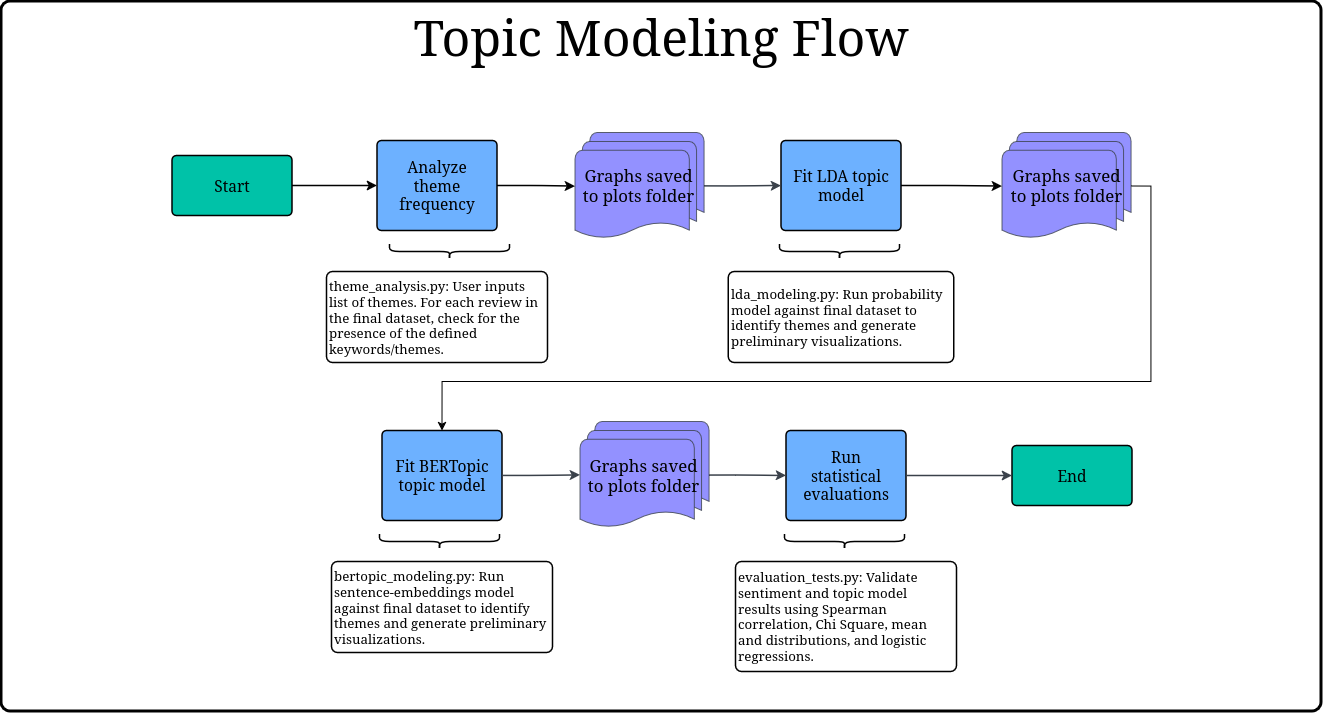

The diagram above was exported from draw.io. Its source (the exported page's mxGraphModel, read from the mxfile embedded in the PNG):
<mxGraphModel dx="2124" dy="2496" grid="1" gridSize="10" guides="1" tooltips="1" connect="1" arrows="1" fold="1" page="1" pageScale="1" pageWidth="850" pageHeight="1100" math="0" shadow="0">
  <root>
    <mxCell id="0" />
    <mxCell id="1" parent="0" />
    <mxCell id="2" parent="1" style="html=1;overflow=block;blockSpacing=1;whiteSpace=wrap;fontSize=13;spacing=0;strokeOpacity=100;fillOpacity=100;rounded=1;absoluteArcSize=1;arcSize=18;fillColor=light-dark(#FFFFFF,#000000);strokeWidth=3;container=1;pointerEvents=0;collapsible=0;recursiveResize=0;lucidId=DiUDCJY97_GA;fontStyle=2" value="" vertex="1">
      <mxGeometry height="710" width="1320" x="1940" y="-1060" as="geometry" />
    </mxCell>
    <mxCell id="3" parent="2" style="html=1;overflow=block;blockSpacing=1;whiteSpace=wrap;fontSize=15.5;spacing=3.8;strokeOpacity=100;fillOpacity=100;rounded=1;absoluteArcSize=1;arcSize=9;fillColor=#00c2a8;strokeWidth=1.5;lucidId=DiUDZg_SBLS-;" value="Start" vertex="1">
      <mxGeometry height="60" width="120" x="170.5" y="154" as="geometry" />
    </mxCell>
    <mxCell id="4" parent="2" style="html=1;overflow=block;blockSpacing=1;whiteSpace=wrap;fontSize=15.5;spacing=9;strokeOpacity=100;fillOpacity=100;rounded=1;absoluteArcSize=1;arcSize=9;fillColor=#6db1ff;strokeWidth=1.5;lucidId=tqUD.k1Dot8V;" value="Analyze theme frequency" vertex="1">
      <mxGeometry height="90" width="120" x="375.5" y="139" as="geometry" />
    </mxCell>
    <mxCell id="5" parent="2" style="html=1;overflow=block;blockSpacing=1;whiteSpace=wrap;shape=mxgraph.flowchart.multi-document;fontSize=16.8;align=center;spacing=3.8;strokeColor=#3a414a;strokeOpacity=100;fillOpacity=100;rounded=1;absoluteArcSize=1;arcSize=12;fillColor=#9391ff;strokeWidth=0.8;lucidId=eFUD0dm~WJRX;" value="Graphs saved to plots folder" vertex="1">
      <mxGeometry height="107" width="129" x="573.5" y="131" as="geometry" />
    </mxCell>
    <mxCell id="6" parent="2" style="html=1;overflow=block;blockSpacing=1;whiteSpace=wrap;fontSize=15.5;spacing=9;strokeOpacity=100;fillOpacity=100;rounded=1;absoluteArcSize=1;arcSize=9;fillColor=#6db1ff;strokeWidth=1.5;lucidId=DiUDOMKN0Z1E;" value="Fit LDA topic model" vertex="1">
      <mxGeometry height="90" width="120" x="779.5" y="139" as="geometry" />
    </mxCell>
    <mxCell id="7" edge="1" parent="2" source="8" style="edgeStyle=orthogonalEdgeStyle;rounded=0;orthogonalLoop=1;jettySize=auto;html=1;entryX=0.5;entryY=0;entryDx=0;entryDy=0;exitX=1;exitY=0.5;exitDx=0;exitDy=0;exitPerimeter=0;" target="18">
      <mxGeometry relative="1" as="geometry">
        <Array as="points">
          <mxPoint x="1149.5" y="184" />
          <mxPoint x="1149.5" y="380" />
          <mxPoint x="440.5" y="380" />
        </Array>
      </mxGeometry>
    </mxCell>
    <mxCell id="8" parent="2" style="html=1;overflow=block;blockSpacing=1;whiteSpace=wrap;shape=mxgraph.flowchart.multi-document;fontSize=16.8;align=center;spacing=3.8;strokeColor=#3a414a;strokeOpacity=100;fillOpacity=100;rounded=1;absoluteArcSize=1;arcSize=12;fillColor=#9391ff;strokeWidth=0.8;lucidId=DiUD~X1bR8.E;" value="Graphs saved to plots folder" vertex="1">
      <mxGeometry height="107" width="129" x="1000.5" y="131" as="geometry" />
    </mxCell>
    <mxCell id="9" edge="1" parent="2" source="3" style="html=1;jettySize=18;whiteSpace=wrap;fontSize=13;strokeOpacity=100;strokeWidth=1.5;rounded=1;arcSize=12;edgeStyle=orthogonalEdgeStyle;startArrow=none;exitX=1;exitY=0.5;exitPerimeter=0;entryX=0;entryY=0.5;entryPerimeter=0;lucidId=DiUDg1p-AutH;" target="4" value="">
      <mxGeometry height="100" relative="1" width="100" as="geometry">
        <Array as="points" />
      </mxGeometry>
    </mxCell>
    <mxCell id="10" edge="1" parent="2" source="4" style="html=1;jettySize=18;whiteSpace=wrap;fontSize=13;strokeOpacity=100;strokeWidth=1.5;rounded=1;arcSize=12;edgeStyle=orthogonalEdgeStyle;startArrow=none;exitX=1;exitY=0.5;exitPerimeter=0;entryX=0;entryY=0.5;entryPerimeter=0;lucidId=eFUDw~K03gj_;" target="5" value="">
      <mxGeometry height="100" relative="1" width="100" as="geometry">
        <Array as="points" />
      </mxGeometry>
    </mxCell>
    <mxCell id="11" edge="1" parent="2" source="5" style="html=1;jettySize=18;whiteSpace=wrap;fontSize=13;strokeColor=#3a414a;strokeOpacity=100;strokeWidth=1.5;rounded=1;arcSize=24;edgeStyle=orthogonalEdgeStyle;startArrow=none;exitX=1;exitY=0.5;exitPerimeter=0;entryX=0;entryY=0.5;entryPerimeter=0;lucidId=kIUDuuscUyWw;" target="6" value="">
      <mxGeometry height="100" relative="1" width="100" as="geometry">
        <Array as="points" />
      </mxGeometry>
    </mxCell>
    <mxCell id="12" edge="1" parent="2" source="6" style="html=1;jettySize=18;whiteSpace=wrap;fontSize=13;strokeOpacity=100;strokeWidth=1.5;rounded=1;arcSize=12;edgeStyle=orthogonalEdgeStyle;startArrow=none;exitX=1;exitY=0.5;exitPerimeter=0;entryX=0;entryY=0.5;entryPerimeter=0;lucidId=DiUDtutwTsAr;" target="8" value="">
      <mxGeometry height="100" relative="1" width="100" as="geometry">
        <Array as="points" />
      </mxGeometry>
    </mxCell>
    <mxCell id="13" parent="2" style="strokeColor=none;fillColor=none;whiteSpace=wrap;fontSize=13.3;fontColor=default;spacing=3.8;strokeOpacity=100;fillOpacity=100;rounded=1;absoluteArcSize=1;arcSize=12;rotation=90;strokeWidth=1.5;html=1;" value="" vertex="1">
      <mxGeometry height="120" width="18" x="830.5" y="190" as="geometry" />
    </mxCell>
    <mxCell id="14" parent="13" style="shape=curlyBracket;rounded=1;flipH=1;whiteSpace=wrap;fontSize=13.3;fontColor=default;spacing=3.8;strokeOpacity=100;fillOpacity=100;rotation=90;fillColor=#ffffff;strokeWidth=1.5;" value="" vertex="1">
      <mxGeometry height="120" width="15" as="geometry" />
    </mxCell>
    <mxCell id="15" parent="13" style="strokeColor=none;fillColor=none;whiteSpace=wrap;fontSize=13.3;fontColor=default;spacing=3.8;strokeOpacity=100;fillOpacity=100;rounded=1;absoluteArcSize=1;arcSize=12;rotation=90;strokeWidth=1.5;" value="&#10;" vertex="1">
      <mxGeometry height="120" width="3" x="2" y="3" as="geometry" />
    </mxCell>
    <mxCell id="16" parent="2" style="html=1;overflow=block;blockSpacing=1;whiteSpace=wrap;fontSize=13.3;fontColor=default;align=left;spacing=3.8;strokeOpacity=100;fillOpacity=100;rounded=1;absoluteArcSize=1;arcSize=12;fillColor=#ffffff;strokeWidth=1.5;lucidId=tqUDbARQAv1T;" value="theme_analysis.py: User inputs list of themes. For each review in the final dataset, check for the presence of the defined keywords/themes." vertex="1">
      <mxGeometry height="91" width="221" x="325" y="270" as="geometry" />
    </mxCell>
    <mxCell id="17" parent="2" style="html=1;overflow=block;blockSpacing=1;whiteSpace=wrap;fontSize=13.3;fontColor=default;align=left;spacing=3.8;strokeOpacity=100;fillOpacity=100;rounded=1;absoluteArcSize=1;arcSize=12;fillColor=#ffffff;strokeWidth=1.5;lucidId=DiUDcQFHZia.;" value="lda_modeling.py: Run probability model against final dataset to identify themes and generate preliminary visualizations." vertex="1">
      <mxGeometry height="91" width="225.5" x="726.75" y="270" as="geometry" />
    </mxCell>
    <mxCell id="18" parent="2" style="html=1;overflow=block;blockSpacing=1;whiteSpace=wrap;fontSize=15.5;spacing=9;strokeOpacity=100;fillOpacity=100;rounded=1;absoluteArcSize=1;arcSize=9;fillColor=#6db1ff;strokeWidth=1.5;lucidId=DiUDRkZtkljp;" value="Fit BERTopic topic model" vertex="1">
      <mxGeometry height="90" width="120" x="380.5" y="429" as="geometry" />
    </mxCell>
    <mxCell id="19" parent="2" style="html=1;overflow=block;blockSpacing=1;whiteSpace=wrap;shape=mxgraph.flowchart.multi-document;fontSize=16.8;align=center;spacing=3.8;strokeColor=#3a414a;strokeOpacity=100;fillOpacity=100;rounded=1;absoluteArcSize=1;arcSize=12;fillColor=#9391ff;strokeWidth=0.8;lucidId=DiUDRoxvfbbF;" value="Graphs saved to plots folder" vertex="1">
      <mxGeometry height="107" width="129" x="578.5" y="420" as="geometry" />
    </mxCell>
    <mxCell id="20" parent="2" style="html=1;overflow=block;blockSpacing=1;whiteSpace=wrap;fontSize=15.5;spacing=9;strokeOpacity=100;fillOpacity=100;rounded=1;absoluteArcSize=1;arcSize=9;fillColor=#6db1ff;strokeWidth=1.5;lucidId=DiUDtKWeGxVd;" value="Run statistical evaluations" vertex="1">
      <mxGeometry height="90" width="120" x="784.5" y="429" as="geometry" />
    </mxCell>
    <mxCell id="21" parent="2" style="html=1;overflow=block;blockSpacing=1;whiteSpace=wrap;fontSize=15.5;spacing=3.8;strokeOpacity=100;fillOpacity=100;rounded=1;absoluteArcSize=1;arcSize=9;fillColor=#00c2a8;strokeWidth=1.5;lucidId=LMUDG0JmyS12;" value="End" vertex="1">
      <mxGeometry height="60" width="120" x="1010.5" y="444" as="geometry" />
    </mxCell>
    <mxCell id="22" edge="1" parent="2" source="18" style="html=1;jettySize=18;whiteSpace=wrap;fontSize=13;strokeColor=#3a414a;strokeOpacity=100;strokeWidth=1.5;rounded=1;arcSize=24;edgeStyle=orthogonalEdgeStyle;startArrow=none;exitX=1;exitY=0.5;exitPerimeter=0;entryX=0;entryY=0.5;entryPerimeter=0;lucidId=DiUD3do9Sbcj;" target="19" value="">
      <mxGeometry height="100" relative="1" width="100" as="geometry">
        <Array as="points" />
      </mxGeometry>
    </mxCell>
    <mxCell id="23" edge="1" parent="2" source="19" style="html=1;jettySize=18;whiteSpace=wrap;fontSize=13;strokeColor=#3a414a;strokeOpacity=100;strokeWidth=1.5;rounded=1;arcSize=24;edgeStyle=orthogonalEdgeStyle;startArrow=none;exitX=1;exitY=0.5;exitPerimeter=0;entryX=0;entryY=0.5;entryPerimeter=0;lucidId=DiUDkuNsXQZi;" target="20" value="">
      <mxGeometry height="100" relative="1" width="100" as="geometry">
        <Array as="points" />
      </mxGeometry>
    </mxCell>
    <mxCell id="24" edge="1" parent="2" source="20" style="html=1;jettySize=18;whiteSpace=wrap;fontSize=13;strokeColor=#3a414a;strokeOpacity=100;strokeWidth=1.5;rounded=1;arcSize=24;edgeStyle=orthogonalEdgeStyle;startArrow=none;exitX=1;exitY=0.5;exitPerimeter=0;entryX=0;entryY=0.5;entryPerimeter=0;lucidId=0MUDoffb0~_U;" target="21" value="">
      <mxGeometry height="100" relative="1" width="100" as="geometry">
        <Array as="points" />
      </mxGeometry>
    </mxCell>
    <mxCell id="25" parent="2" style="strokeColor=none;fillColor=none;whiteSpace=wrap;fontSize=13.3;fontColor=default;spacing=3.8;strokeOpacity=100;fillOpacity=100;rounded=1;absoluteArcSize=1;arcSize=12;rotation=90;strokeWidth=1.5;html=1;" value="" vertex="1">
      <mxGeometry height="120" width="18" x="430.5" y="480" as="geometry" />
    </mxCell>
    <mxCell id="26" parent="25" style="shape=curlyBracket;rounded=1;flipH=1;whiteSpace=wrap;fontSize=13.3;fontColor=default;spacing=3.8;strokeOpacity=100;fillOpacity=100;rotation=90;fillColor=#ffffff;strokeWidth=1.5;" value="" vertex="1">
      <mxGeometry height="120" width="15" as="geometry" />
    </mxCell>
    <mxCell id="27" parent="25" style="strokeColor=none;fillColor=none;whiteSpace=wrap;fontSize=13.3;fontColor=default;spacing=3.8;strokeOpacity=100;fillOpacity=100;rounded=1;absoluteArcSize=1;arcSize=12;rotation=90;strokeWidth=1.5;" value="&#10;" vertex="1">
      <mxGeometry height="120" width="3" x="2" y="3" as="geometry" />
    </mxCell>
    <mxCell id="28" parent="2" style="strokeColor=none;fillColor=none;whiteSpace=wrap;fontSize=13.3;fontColor=default;spacing=3.8;strokeOpacity=100;fillOpacity=100;rounded=1;absoluteArcSize=1;arcSize=12;rotation=90;strokeWidth=1.5;html=1;" value="" vertex="1">
      <mxGeometry height="120" width="18" x="835.5" y="480" as="geometry" />
    </mxCell>
    <mxCell id="29" parent="28" style="shape=curlyBracket;rounded=1;flipH=1;whiteSpace=wrap;fontSize=13.3;fontColor=default;spacing=3.8;strokeOpacity=100;fillOpacity=100;rotation=90;fillColor=#ffffff;strokeWidth=1.5;" value="" vertex="1">
      <mxGeometry height="120" width="15" as="geometry" />
    </mxCell>
    <mxCell id="30" parent="28" style="strokeColor=none;fillColor=none;whiteSpace=wrap;fontSize=13.3;fontColor=default;spacing=3.8;strokeOpacity=100;fillOpacity=100;rounded=1;absoluteArcSize=1;arcSize=12;rotation=90;strokeWidth=1.5;" value="&#10;" vertex="1">
      <mxGeometry height="120" width="3" x="2" y="3" as="geometry" />
    </mxCell>
    <mxCell id="31" parent="2" style="html=1;overflow=block;blockSpacing=1;whiteSpace=wrap;fontSize=13.3;fontColor=default;align=left;spacing=3.8;strokeOpacity=100;fillOpacity=100;rounded=1;absoluteArcSize=1;arcSize=12;fillColor=#ffffff;strokeWidth=1.5;lucidId=eKUDknoyaUd2;" value="bertopic_modeling.py: Run sentence-embeddings model against final dataset to identify themes and generate preliminary visualizations." vertex="1">
      <mxGeometry height="91" width="221" x="330" y="560" as="geometry" />
    </mxCell>
    <mxCell id="32" parent="2" style="html=1;overflow=block;blockSpacing=1;whiteSpace=wrap;fontSize=13.3;fontColor=default;fontStyle=0;align=left;spacing=3.8;strokeOpacity=100;fillOpacity=100;rounded=1;absoluteArcSize=1;arcSize=12;fillColor=#ffffff;strokeWidth=1.5;lucidId=JKUDzIZ8Ux1~;" value="evaluation_tests.py: Validate sentiment and topic model results using Spearman correlation, Chi Square, mean and distributions, and logistic regressions.&amp;nbsp;" vertex="1">
      <mxGeometry height="110" width="221" x="734" y="560" as="geometry" />
    </mxCell>
    <mxCell id="33" parent="2" style="strokeColor=none;fillColor=none;whiteSpace=wrap;fontSize=13.3;fontColor=default;spacing=3.8;strokeOpacity=100;fillOpacity=100;rounded=1;absoluteArcSize=1;arcSize=12;rotation=90;strokeWidth=1.5;html=1;" value="" vertex="1">
      <mxGeometry height="120" width="18" x="440.5" y="190" as="geometry" />
    </mxCell>
    <mxCell id="34" parent="33" style="shape=curlyBracket;rounded=1;flipH=1;whiteSpace=wrap;fontSize=13.3;fontColor=default;spacing=3.8;strokeOpacity=100;fillOpacity=100;rotation=90;fillColor=#ffffff;strokeWidth=1.5;" value="" vertex="1">
      <mxGeometry height="120" width="15" as="geometry" />
    </mxCell>
    <mxCell id="35" parent="33" style="strokeColor=none;fillColor=none;whiteSpace=wrap;fontSize=13.3;fontColor=default;spacing=3.8;strokeOpacity=100;fillOpacity=100;rounded=1;absoluteArcSize=1;arcSize=12;rotation=90;strokeWidth=1.5;" value="&#10;" vertex="1">
      <mxGeometry height="120" width="3" x="2" y="3" as="geometry" />
    </mxCell>
    <mxCell id="36" parent="2" style="text;html=1;whiteSpace=wrap;strokeColor=none;fillColor=none;align=center;verticalAlign=middle;rounded=0;fontSize=50;" value="Topic Modeling Flow" vertex="1">
      <mxGeometry height="70" width="820" x="250" as="geometry" />
    </mxCell>
  </root>
</mxGraphModel>